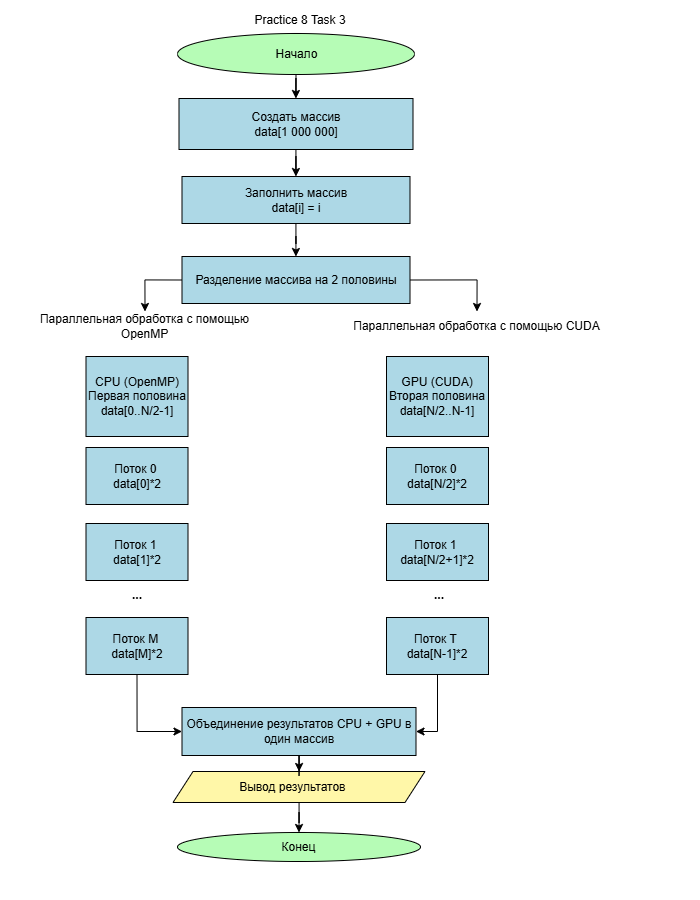

The diagram above was exported from draw.io. Its source (the exported page's mxGraphModel, read from the mxfile embedded in the PNG):
<mxGraphModel dx="1424" dy="681" grid="0" gridSize="10" guides="1" tooltips="1" connect="1" arrows="1" fold="1" page="1" pageScale="1" pageWidth="700" pageHeight="900" background="light-dark(#000000,#FFFFFF)" math="0" shadow="0">
  <root>
    <mxCell id="0" />
    <mxCell id="1" parent="0" />
    <mxCell id="doy44mVqO59pjQrLM7yg-3" edge="1" parent="1" source="doy44mVqO59pjQrLM7yg-1" style="edgeStyle=orthogonalEdgeStyle;rounded=0;orthogonalLoop=1;jettySize=auto;html=1;strokeColor=light-dark(#000000,#000000);" target="doy44mVqO59pjQrLM7yg-2" value="">
      <mxGeometry relative="1" as="geometry" />
    </mxCell>
    <mxCell id="doy44mVqO59pjQrLM7yg-1" parent="1" style="ellipse;html=1;labelBackgroundColor=none;fillColor=light-dark(#FFFFFF,#B6FCB6);fontColor=light-dark(#000000,#000000);strokeColor=light-dark(#000000,#000000);" value="Начало" vertex="1">
      <mxGeometry height="41" width="237" x="177" y="33" as="geometry" />
    </mxCell>
    <mxCell id="H-YSsGn8ZeCYWvAc8pk7-2" edge="1" parent="1" source="doy44mVqO59pjQrLM7yg-2" style="edgeStyle=orthogonalEdgeStyle;rounded=0;orthogonalLoop=1;jettySize=auto;html=1;strokeColor=light-dark(#000000,#000000);" target="f95iATNivPdHY9cF_3IA-4" value="">
      <mxGeometry relative="1" as="geometry" />
    </mxCell>
    <mxCell id="doy44mVqO59pjQrLM7yg-2" parent="1" style="whiteSpace=wrap;html=1;fontColor=light-dark(#000000,#000000);fillColor=light-dark(#FFFFFF,#ADD8E6);strokeColor=light-dark(#000000,#000000);" value="Создать массив&lt;br&gt;&lt;div&gt;data[1 000 000]&lt;/div&gt;" vertex="1">
      <mxGeometry height="51" width="234" x="178.5" y="98" as="geometry" />
    </mxCell>
    <mxCell id="coULOOPrYOhBQE1Ny3B1-64" edge="1" parent="1" style="edgeStyle=orthogonalEdgeStyle;rounded=0;orthogonalLoop=1;jettySize=auto;html=1;" value="">
      <mxGeometry relative="1" as="geometry">
        <mxPoint x="420" y="643" as="sourcePoint" />
        <mxPoint x="575.5" y="787" as="targetPoint" />
      </mxGeometry>
    </mxCell>
    <mxCell id="coULOOPrYOhBQE1Ny3B1-61" parent="1" style="ellipse;whiteSpace=wrap;html=1;fillColor=light-dark(#FFFFFF,#B6FCB6);fontColor=light-dark(#000000,#000000);strokeColor=light-dark(#000000,#000000);" value="Конец" vertex="1">
      <mxGeometry height="29" width="243" x="177" y="832" as="geometry" />
    </mxCell>
    <mxCell id="coULOOPrYOhBQE1Ny3B1-65" parent="1" style="text;html=1;whiteSpace=wrap;strokeColor=none;fillColor=none;align=center;verticalAlign=middle;rounded=0;fontColor=light-dark(#000000,#000000);" value="Practice 8 Task 3" vertex="1">
      <mxGeometry height="30" width="214" x="193" y="5" as="geometry" />
    </mxCell>
    <mxCell id="sG9KfqrCHrTUrnErksR7-21" edge="1" parent="1" source="f95iATNivPdHY9cF_3IA-4" style="edgeStyle=orthogonalEdgeStyle;rounded=0;orthogonalLoop=1;jettySize=auto;html=1;strokeColor=light-dark(#000000,#000000);" target="sG9KfqrCHrTUrnErksR7-2" value="">
      <mxGeometry relative="1" as="geometry" />
    </mxCell>
    <mxCell id="f95iATNivPdHY9cF_3IA-4" parent="1" style="whiteSpace=wrap;html=1;fillColor=light-dark(#FFFFFF,#ADD8E6);strokeColor=light-dark(#000000,#000000);fontColor=light-dark(#000000,#000000);" value="Заполнить массив&lt;div&gt;data[i] = i&lt;/div&gt;" vertex="1">
      <mxGeometry height="47" width="228" x="181.5" y="176" as="geometry" />
    </mxCell>
    <mxCell id="-J9gJxN7wvMik5HG6t_z-2" parent="1" style="whiteSpace=wrap;html=1;fillColor=light-dark(#FFFFFF,#ADD8E6);strokeColor=light-dark(#000000,#000000);fontColor=light-dark(#000000,#000000);" value="CPU (OpenMP)&lt;div&gt;Первая половина&lt;/div&gt;&lt;div&gt;data[0..N/2-1]&lt;/div&gt;" vertex="1">
      <mxGeometry height="80" width="102" x="85.5" y="356" as="geometry" />
    </mxCell>
    <mxCell id="sG9KfqrCHrTUrnErksR7-12" edge="1" parent="1" source="H-YSsGn8ZeCYWvAc8pk7-5" style="edgeStyle=orthogonalEdgeStyle;rounded=0;orthogonalLoop=1;jettySize=auto;html=1;strokeColor=light-dark(#000000,#000000);" target="coULOOPrYOhBQE1Ny3B1-61" value="">
      <mxGeometry relative="1" as="geometry" />
    </mxCell>
    <mxCell id="H-YSsGn8ZeCYWvAc8pk7-5" parent="1" style="shape=parallelogram;perimeter=parallelogramPerimeter;whiteSpace=wrap;html=1;fixedSize=1;fillColor=light-dark(#FFFFFF,#FFF7A8);strokeColor=light-dark(#000000,#000000);fontColor=light-dark(#000000,#000000);" value="Вывод результатов&amp;nbsp; &amp;nbsp;&lt;span style=&quot;background-color: transparent;&quot;&gt;&amp;nbsp;&lt;/span&gt;" vertex="1">
      <mxGeometry height="31" width="252" x="172.5" y="771" as="geometry" />
    </mxCell>
    <mxCell id="H-YSsGn8ZeCYWvAc8pk7-32" edge="1" parent="1" style="edgeStyle=orthogonalEdgeStyle;rounded=0;orthogonalLoop=1;jettySize=auto;html=1;" value="">
      <mxGeometry relative="1" as="geometry">
        <mxPoint x="303" y="334.03703703703695" as="sourcePoint" />
        <mxPoint x="334" y="336.03703703703707" as="targetPoint" />
      </mxGeometry>
    </mxCell>
    <mxCell id="H-YSsGn8ZeCYWvAc8pk7-27" edge="1" parent="1" source="H-YSsGn8ZeCYWvAc8pk7-23" style="edgeStyle=orthogonalEdgeStyle;rounded=0;orthogonalLoop=1;jettySize=auto;html=1;strokeColor=light-dark(#000000,#000000);" target="H-YSsGn8ZeCYWvAc8pk7-5" value="">
      <mxGeometry relative="1" as="geometry" />
    </mxCell>
    <mxCell id="H-YSsGn8ZeCYWvAc8pk7-23" parent="1" style="whiteSpace=wrap;html=1;fontColor=light-dark(#000000,#000000);fillColor=light-dark(#FFFFFF,#ADD8E6);strokeColor=light-dark(#000000,#000000);" value="Объединение результатов CPU + GPU в один массив" vertex="1">
      <mxGeometry height="48" width="234" x="181.5" y="707" as="geometry" />
    </mxCell>
    <mxCell id="sG9KfqrCHrTUrnErksR7-33" edge="1" parent="1" source="sG9KfqrCHrTUrnErksR7-2" style="edgeStyle=orthogonalEdgeStyle;rounded=0;orthogonalLoop=1;jettySize=auto;html=1;exitX=0;exitY=0.5;exitDx=0;exitDy=0;entryX=0.5;entryY=0;entryDx=0;entryDy=0;strokeColor=light-dark(#000000,#000000);" target="sG9KfqrCHrTUrnErksR7-17">
      <mxGeometry relative="1" as="geometry" />
    </mxCell>
    <mxCell id="sG9KfqrCHrTUrnErksR7-35" edge="1" parent="1" source="sG9KfqrCHrTUrnErksR7-2" style="edgeStyle=orthogonalEdgeStyle;rounded=0;orthogonalLoop=1;jettySize=auto;html=1;exitX=1;exitY=0.5;exitDx=0;exitDy=0;entryX=0.5;entryY=0;entryDx=0;entryDy=0;strokeColor=light-dark(#000000,#000000);" target="sG9KfqrCHrTUrnErksR7-34">
      <mxGeometry relative="1" as="geometry" />
    </mxCell>
    <mxCell id="sG9KfqrCHrTUrnErksR7-2" parent="1" style="whiteSpace=wrap;html=1;fillColor=light-dark(#FFFFFF,#ADD8E6);strokeColor=light-dark(#000000,#000000);fontColor=light-dark(#000000,#000000);" value="Разделение массива на 2 половины" vertex="1">
      <mxGeometry height="47" width="228" x="181.5" y="256" as="geometry" />
    </mxCell>
    <mxCell id="sG9KfqrCHrTUrnErksR7-19" edge="1" parent="1" style="edgeStyle=orthogonalEdgeStyle;rounded=0;orthogonalLoop=1;jettySize=auto;html=1;exitX=0.5;exitY=1;exitDx=0;exitDy=0;entryX=0.5;entryY=0;entryDx=0;entryDy=0;fontColor=light-dark(#000000,#000000);" target="H-YSsGn8ZeCYWvAc8pk7-23">
      <mxGeometry relative="1" as="geometry">
        <mxPoint x="298.5" y="459.9999999999999" as="sourcePoint" />
      </mxGeometry>
    </mxCell>
    <mxCell id="sG9KfqrCHrTUrnErksR7-17" parent="1" style="text;html=1;whiteSpace=wrap;strokeColor=none;fillColor=none;align=center;verticalAlign=middle;rounded=0;fontColor=light-dark(#000000,#000000);" value="Параллельная обработка с помощью OpenMP" vertex="1">
      <mxGeometry height="30" width="253" x="18" y="311" as="geometry" />
    </mxCell>
    <mxCell id="sG9KfqrCHrTUrnErksR7-22" parent="1" style="whiteSpace=wrap;html=1;fillColor=light-dark(#FFFFFF,#ADD8E6);strokeColor=light-dark(#000000,#000000);fontColor=light-dark(#000000,#000000);" value="GPU (CUDA)&lt;div&gt;Вторая половина&lt;/div&gt;&lt;div&gt;data[N/2..N-1]&lt;/div&gt;" vertex="1">
      <mxGeometry height="80" width="102" x="386" y="356" as="geometry" />
    </mxCell>
    <mxCell id="sG9KfqrCHrTUrnErksR7-23" parent="1" style="whiteSpace=wrap;html=1;fillColor=light-dark(#FFFFFF,#ADD8E6);strokeColor=light-dark(#000000,#000000);fontColor=light-dark(#000000,#000000);" value="Поток 0&amp;nbsp;&lt;div&gt;data[0]*2&lt;/div&gt;" vertex="1">
      <mxGeometry height="57" width="102" x="85.5" y="447" as="geometry" />
    </mxCell>
    <mxCell id="sG9KfqrCHrTUrnErksR7-25" parent="1" style="whiteSpace=wrap;html=1;fillColor=light-dark(#FFFFFF,#ADD8E6);strokeColor=light-dark(#000000,#000000);fontColor=light-dark(#000000,#000000);" value="Поток 1&amp;nbsp;&lt;div&gt;data[1]*2&lt;/div&gt;" vertex="1">
      <mxGeometry height="57" width="102" x="85.5" y="523" as="geometry" />
    </mxCell>
    <mxCell id="sG9KfqrCHrTUrnErksR7-39" edge="1" parent="1" source="sG9KfqrCHrTUrnErksR7-26" style="edgeStyle=orthogonalEdgeStyle;rounded=0;orthogonalLoop=1;jettySize=auto;html=1;exitX=0.5;exitY=1;exitDx=0;exitDy=0;entryX=0;entryY=0.5;entryDx=0;entryDy=0;strokeColor=light-dark(#000000,#000000);" target="H-YSsGn8ZeCYWvAc8pk7-23">
      <mxGeometry relative="1" as="geometry" />
    </mxCell>
    <mxCell id="sG9KfqrCHrTUrnErksR7-26" parent="1" style="whiteSpace=wrap;html=1;fillColor=light-dark(#FFFFFF,#ADD8E6);strokeColor=light-dark(#000000,#000000);fontColor=light-dark(#000000,#000000);" value="Поток M&amp;nbsp;&lt;div&gt;data[M]*2&lt;/div&gt;" vertex="1">
      <mxGeometry height="57" width="102" x="85.5" y="617" as="geometry" />
    </mxCell>
    <mxCell id="sG9KfqrCHrTUrnErksR7-27" parent="1" style="whiteSpace=wrap;html=1;fillColor=light-dark(#FFFFFF,#ADD8E6);strokeColor=light-dark(#000000,#000000);fontColor=light-dark(#000000,#000000);" value="Поток 0&amp;nbsp;&lt;div&gt;data[N/2]*2&lt;/div&gt;" vertex="1">
      <mxGeometry height="57" width="102" x="386" y="447" as="geometry" />
    </mxCell>
    <mxCell id="sG9KfqrCHrTUrnErksR7-28" parent="1" style="whiteSpace=wrap;html=1;fillColor=light-dark(#FFFFFF,#ADD8E6);strokeColor=light-dark(#000000,#000000);fontColor=light-dark(#000000,#000000);" value="Поток 1&amp;nbsp;&lt;div&gt;data[N/2+1]*2&lt;/div&gt;" vertex="1">
      <mxGeometry height="57" width="102" x="386" y="523" as="geometry" />
    </mxCell>
    <mxCell id="sG9KfqrCHrTUrnErksR7-40" edge="1" parent="1" source="sG9KfqrCHrTUrnErksR7-29" style="edgeStyle=orthogonalEdgeStyle;rounded=0;orthogonalLoop=1;jettySize=auto;html=1;exitX=0.5;exitY=1;exitDx=0;exitDy=0;entryX=1;entryY=0.5;entryDx=0;entryDy=0;strokeColor=light-dark(#000000,#000000);" target="H-YSsGn8ZeCYWvAc8pk7-23">
      <mxGeometry relative="1" as="geometry" />
    </mxCell>
    <mxCell id="sG9KfqrCHrTUrnErksR7-29" parent="1" style="whiteSpace=wrap;html=1;fillColor=light-dark(#FFFFFF,#ADD8E6);strokeColor=light-dark(#000000,#000000);fontColor=light-dark(#000000,#000000);" value="Поток T&amp;nbsp;&lt;div&gt;data[N-1]*2&lt;/div&gt;" vertex="1">
      <mxGeometry height="57" width="102" x="386" y="617" as="geometry" />
    </mxCell>
    <mxCell id="sG9KfqrCHrTUrnErksR7-34" parent="1" style="text;html=1;whiteSpace=wrap;strokeColor=none;fillColor=none;align=center;verticalAlign=middle;rounded=0;fontColor=light-dark(#000000,#000000);" value="Параллельная обработка с помощью CUDA" vertex="1">
      <mxGeometry height="30" width="253" x="350" y="311" as="geometry" />
    </mxCell>
    <mxCell id="sG9KfqrCHrTUrnErksR7-36" parent="1" style="text;html=1;whiteSpace=wrap;strokeColor=none;fillColor=none;align=center;verticalAlign=middle;rounded=0;" value="&lt;font style=&quot;color: light-dark(rgb(0, 0, 0), rgb(0, 0, 0));&quot;&gt;&lt;b&gt;...&lt;/b&gt;&lt;/font&gt;" vertex="1">
      <mxGeometry height="30" width="60" x="106.5" y="580" as="geometry" />
    </mxCell>
    <mxCell id="sG9KfqrCHrTUrnErksR7-37" edge="1" parent="1" source="sG9KfqrCHrTUrnErksR7-36" style="edgeStyle=orthogonalEdgeStyle;rounded=0;orthogonalLoop=1;jettySize=auto;html=1;exitX=0.5;exitY=1;exitDx=0;exitDy=0;" target="sG9KfqrCHrTUrnErksR7-36">
      <mxGeometry relative="1" as="geometry" />
    </mxCell>
    <mxCell id="sG9KfqrCHrTUrnErksR7-38" parent="1" style="text;html=1;whiteSpace=wrap;strokeColor=none;fillColor=none;align=center;verticalAlign=middle;rounded=0;" value="&lt;font style=&quot;color: light-dark(rgb(0, 0, 0), rgb(0, 0, 0));&quot;&gt;&lt;b&gt;...&lt;/b&gt;&lt;/font&gt;" vertex="1">
      <mxGeometry height="30" width="60" x="409.5" y="580" as="geometry" />
    </mxCell>
  </root>
</mxGraphModel>